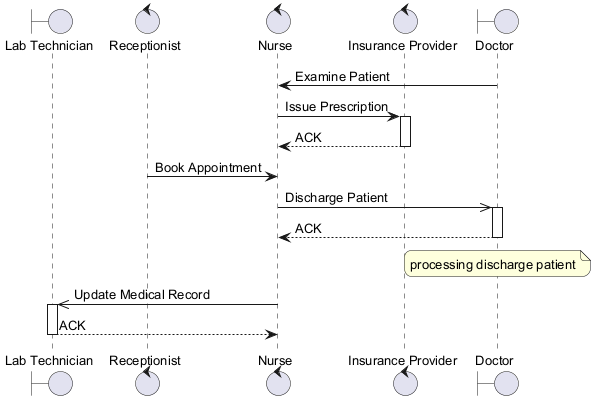

The diagram above was rendered by PlantUML. Its source (embedded in the PNG):
@startuml
skinparam backgroundColor #FFFFFF
skinparam roundCorner 15
skinparam defaultFontSize 13
boundary "Lab Technician" as LT
control "Receptionist" as R
control "Nurse" as N
control "Insurance Provider" as IP
boundary "Doctor" as D
D -> N : Examine Patient
N -> IP : Issue Prescription
activate IP
IP --> N : ACK
deactivate IP
R -> N : Book Appointment
N ->> D : Discharge Patient
activate D
D --> N : ACK
deactivate D
note over D : processing discharge patient
N ->> LT : Update Medical Record
activate LT
LT --> N : ACK
deactivate LT
@enduml